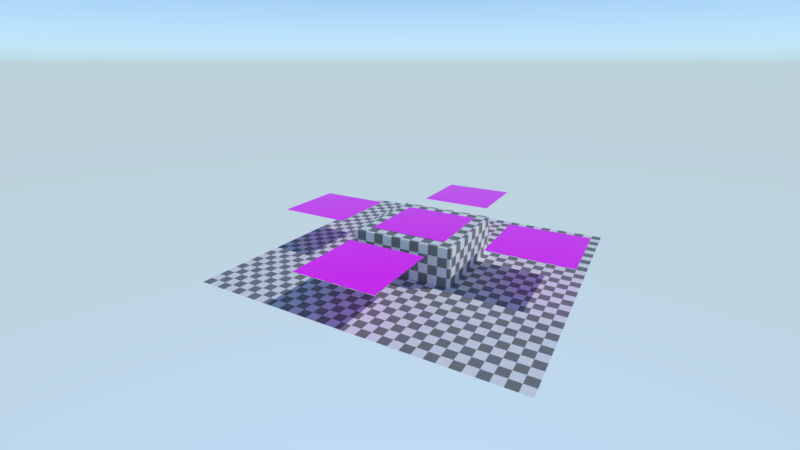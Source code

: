 # Source: material_billboard.blend  (saved by Blender 2.93.20; exported with 4.5.12 LTS)
import bpy
from mathutils import Matrix  # noqa: F401  (used for matrix-valued properties, if any)

bpy.ops.wm.read_factory_settings(use_empty=True)
scene = bpy.context.scene
scene.name = 'Scene'

# ---- collections
col_collection_1 = bpy.data.collections.new('Collection 1'); scene.collection.children.link(col_collection_1)
col_bunny = bpy.data.collections.new('Bunny'); scene.collection.children.link(col_bunny)

# ---- images (referenced by path relative to the original .blend; pixels are not part of the script)
import os
ASSET_DIR = os.environ.get("B2B_ASSET_DIR", "")  # directory of the original .blend (textures are referenced by path, not embedded)
HERE = os.path.dirname(os.path.abspath(__file__))  # packed textures are extracted next to this script under _unpacked/

def load_image(name, relpath, width, height, colorspace="sRGB"):
    """Load a texture the original file referenced (path relative to the .blend, or extracted next to this script)."""
    p = next((c for c in (os.path.join(HERE, relpath), os.path.join(ASSET_DIR, relpath)) if relpath and os.path.exists(c)), "")
    if p:
        img = bpy.data.images.load(p, check_existing=True)
        img.name = name
    else:  # same state as the original file: an image datablock whose file is absent (Cycles renders it pink)
        img = bpy.data.images.new(name, width, height)
        img.source = "FILE"
        img.filepath = "//" + (relpath or name)
    img.colorspace_settings.name = colorspace
    return img
img_bunny_png = load_image('bunny.png', 'bunny.png', 1024, 1024, 'sRGB')

# ---- materials (node trees are filled in below, after node groups)
mat_checker = bpy.data.materials.new('Checker')
mat_checker.use_transparent_shadow = False
mat_bunny = bpy.data.materials.new('Bunny')
mat_bunny.alpha_threshold = 0.0
mat_bunny.use_transparent_shadow = False
mat_bunny.roughness = 0.5
mat_bunny.line_color = (0.0, 0.0, 0.0, 1.0)

# ---- node groups
ng_armory_pbr = bpy.data.node_groups.new('Armory PBR', 'ShaderNodeTree')
_s = ng_armory_pbr.interface.new_socket(name='Surface', in_out='OUTPUT', socket_type='NodeSocketShader')
_s = ng_armory_pbr.interface.new_socket(name='Displacement', in_out='OUTPUT', socket_type='NodeSocketFloat')
_s = ng_armory_pbr.interface.new_socket(name='Base Color', in_out='INPUT', socket_type='NodeSocketColor')
_s.default_value = (0.8, 0.8, 0.8, 1.0)
_s = ng_armory_pbr.interface.new_socket(name='Opacity', in_out='INPUT', socket_type='NodeSocketFloat')
_s.default_value = 1.0
_s.min_value = 0.0
_s.max_value = 1.0
_s = ng_armory_pbr.interface.new_socket(name='Occlusion', in_out='INPUT', socket_type='NodeSocketFloat')
_s.default_value = 1.0
_s.min_value = 0.0
_s.max_value = 1.0
_s = ng_armory_pbr.interface.new_socket(name='Roughness', in_out='INPUT', socket_type='NodeSocketFloat')
_s.default_value = 0.1
_s.min_value = 0.0
_s.max_value = 1.0
_s = ng_armory_pbr.interface.new_socket(name='Metallic', in_out='INPUT', socket_type='NodeSocketFloat')
_s.min_value = 0.0
_s.max_value = 1.0
_s = ng_armory_pbr.interface.new_socket(name='Normal Map', in_out='INPUT', socket_type='NodeSocketColor')
_s.default_value = (0.5, 0.5, 1.0, 1.0)
_s = ng_armory_pbr.interface.new_socket(name='Emission', in_out='INPUT', socket_type='NodeSocketFloat')
_s.min_value = 0.0
_s.max_value = 100.0
_s = ng_armory_pbr.interface.new_socket(name='Height', in_out='INPUT', socket_type='NodeSocketFloat')
_s.min_value = 0.0
_s.max_value = 1.0
_s = ng_armory_pbr.interface.new_socket(name='Subsurface', in_out='INPUT', socket_type='NodeSocketFloat')
_s.min_value = 0.0
_s.max_value = 1.0
_N = ng_armory_pbr.nodes; _L = ng_armory_pbr.links
n0 = _N.new('ShaderNodeMix'); n0.name = 'Mix'; n0.location = (-970, 21)
n0.data_type = 'RGBA'
n0.blend_type = 'MULTIPLY'
n0.inputs[0].default_value = 1.0
n1 = _N.new('NodeGroupInput'); n1.name = 'Group Input'; n1.location = (-1317, -92)
n1.width = 152
n2 = _N.new('ShaderNodeMixShader'); n2.name = 'Mix Shader'; n2.location = (-438, -318)
n3 = _N.new('ShaderNodeEmission'); n3.name = 'Emission'; n3.location = (-721, -589)
n4 = _N.new('ShaderNodeBsdfPrincipled'); n4.name = 'Principled BSDF'; n4.location = (-744, -47)
n4.width = 185
n4.subsurface_method = 'BURLEY'
n4.inputs[3].default_value = 1.45
n4.inputs[8].default_value = 1.0
n4.inputs[9].default_value = (1.0, 1.0, 1.0)
n4.inputs[27].default_value = (0.0, 0.0, 0.0, 1.0)
n4.inputs[28].default_value = 1.0
n5 = _N.new('ShaderNodeNormalMap'); n5.name = 'Normal Map'; n5.location = (-1079, -425)
n6 = _N.new('NodeGroupOutput'); n6.name = 'Group Output'; n6.location = (-21, -242)
n6.width = 158
n7 = _N.new('ShaderNodeMixShader'); n7.name = 'Mix Shader.001'; n7.location = (-255, -71)
n8 = _N.new('ShaderNodeBsdfTransparent'); n8.name = 'Transparent BSDF'; n8.location = (-444, -142)
n9 = _N.new('ShaderNodeMix'); n9.name = 'Mix.001'; n9.location = (-914, -167)
n9.data_type = 'RGBA'
n9.inputs[7].default_value = (0.7, 0.1, 0.1, 1.0)
_L.new(n1.outputs[3], n4.inputs[2])
_L.new(n1.outputs[4], n4.inputs[1])
_L.new(n1.outputs[7], n6.inputs[1])
_L.new(n1.outputs[2], n0.inputs[7])
_L.new(n1.outputs[0], n0.inputs[6])
_L.new(n1.outputs[6], n2.inputs[0])
_L.new(n1.outputs[0], n3.inputs[0])
_L.new(n3.outputs[0], n2.inputs[2])
_L.new(n4.outputs[0], n2.inputs[1])
_L.new(n1.outputs[5], n5.inputs[1])
_L.new(n5.outputs[0], n4.inputs[5])
_L.new(n1.outputs[1], n7.inputs[0])
_L.new(n8.outputs[0], n7.inputs[1])
_L.new(n2.outputs[0], n7.inputs[2])
_L.new(n7.outputs[0], n6.inputs[0])
_L.new(n0.outputs[2], n9.inputs[6])
_L.new(n1.outputs[8], n9.inputs[0])
_L.new(n1.outputs[8], n4.inputs[10])
_L.new(n9.outputs[2], n4.inputs[0])
n6.is_active_output = True

# ---- material node trees
mat_checker.use_nodes = True; mat_checker.node_tree.nodes.clear()
_N = mat_checker.node_tree.nodes; _L = mat_checker.node_tree.links
n0 = _N.new('ShaderNodeBsdfPrincipled'); n0.name = 'Principled BSDF'; n0.location = (10, 300)
n0.distribution = 'GGX'
n0.subsurface_method = 'BURLEY'
n0.inputs[3].default_value = 1.45
n0.inputs[27].default_value = (0.0, 0.0, 0.0, 1.0)
n0.inputs[28].default_value = 1.0
n1 = _N.new('ShaderNodeOutputMaterial'); n1.name = 'Material Output'; n1.location = (300, 300)
n2 = _N.new('ShaderNodeTexChecker'); n2.name = 'Checker Texture'; n2.location = (-184, 217)
n2.inputs[3].default_value = 4.0
n3 = _N.new('ShaderNodeTexCoord'); n3.name = 'Texture Coordinate'; n3.location = (-380, 220)
_L.new(n0.outputs[0], n1.inputs[0])
_L.new(n2.outputs[0], n0.inputs[0])
_L.new(n3.outputs[3], n2.inputs[0])
n1.is_active_output = True
mat_bunny.use_nodes = True; mat_bunny.node_tree.nodes.clear()
_N = mat_bunny.node_tree.nodes; _L = mat_bunny.node_tree.links
n0 = _N.new('ShaderNodeOutputMaterial'); n0.name = 'Material Output'; n0.location = (300, 300)
n1 = _N.new('ShaderNodeTexImage'); n1.name = 'Image Texture'; n1.location = (-227, 306)
n1.width = 140
n1.image = img_bunny_png
n2 = _N.new('ShaderNodeGroup'); n2.name = 'Group'; n2.location = (55, 324)
n2.node_tree = ng_armory_pbr
n2.inputs[2].default_value = 1.0
n2.inputs[3].default_value = 0.1
n2.inputs[4].default_value = 0.0
n2.inputs[5].default_value = (0.5, 0.5, 1.0, 1.0)
n2.inputs[6].default_value = 0.0
n2.inputs[7].default_value = 0.0
n2.inputs[8].default_value = 0.0
_L.new(n1.outputs[0], n2.inputs[0])
_L.new(n1.outputs[1], n2.inputs[1])
_L.new(n2.outputs[0], n0.inputs[0])
n0.is_active_output = True

# ---- world
world_world = bpy.data.worlds.new('World'); scene.world = world_world
world_world.use_nodes = True; world_world.node_tree.nodes.clear()
_N = world_world.node_tree.nodes; _L = world_world.node_tree.links
n0 = _N.new('ShaderNodeOutputWorld'); n0.name = 'World Output'; n0.location = (300, 300)
n1 = _N.new('ShaderNodeBackground'); n1.name = 'Background'; n1.location = (10, 300)
n1.inputs[1].default_value = 2.0
n2 = _N.new('ShaderNodeTexSky'); n2.name = 'Sky Texture'; n2.location = (-190, 280)
n2.sky_type = 'HOSEK_WILKIE'
n2.turbidity = 1.0
n2.ground_albedo = 1.0
n2.sun_elevation = 1.571
_L.new(n1.outputs[0], n0.inputs[0])
_L.new(n2.outputs[0], n1.inputs[0])
n0.is_active_output = True
world_world.color = (0.05088, 0.05088, 0.05088)
world_world.use_sun_shadow = False
world_world.sun_shadow_jitter_overblur = 0.0
world_world.cycles.sampling_method = 'MANUAL'

# ---- cameras
cam_camera = bpy.data.cameras.new('Camera')
cam_camera.lens = 20.0

# ---- lights
light_sun = bpy.data.lights.new('Sun', 'SUN')
light_sun.transmission_factor = 0.0
light_sun.energy = 2.0
light_sun.shadow_soft_size = 0.125

# ---- meshes
me_plane = bpy.data.meshes.new('Plane')
me_plane.from_pydata([(-4.0, -4.0, 0.0), (4.0, -4.0, 0.0), (-4.0, 4.0, 0.0), (4.0, 4.0, 0.0), (-4.0, 1.333, 0.0), (-4.0, -1.333, 0.0), (-1.333, -4.0, 0.0), (1.333, -4.0, 0.0), (4.0, -1.333, 0.0), (4.0, 1.333, 0.0), (1.333, 4.0, 0.0), (-1.333, 4.0, 0.0), (-1.333, -1.333, 0.0), (-1.333, 1.333, 0.0), (1.333, -1.333, 0.0), (1.333, 1.333, 0.0), (-1.333, -1.333, 1.0), (-1.333, 1.333, 1.0), (1.333, -1.333, 1.0), (1.333, 1.333, 1.0)], [], [(15, 9, 3, 10), (4, 13, 11, 2), (13, 15, 10, 11), (0, 6, 12, 5), (5, 12, 13, 4), (6, 7, 14, 12), (12, 14, 18, 16), (7, 1, 8, 14), (14, 8, 9, 15), (16, 18, 19, 17), (13, 12, 16, 17), (15, 13, 17, 19), (14, 15, 19, 18)])
_uv = me_plane.uv_layers.new(name='UVMap')
_uv.uv.foreach_set('vector', [0.6667, 0.6667, 1.0, 0.6667, 1.0, 1.0, 0.6667, 1.0, 0.0, 0.6667, 0.3333, 0.6667, 0.3333, 1.0, 0.0, 1.0, 0.3333, 0.6667, 0.6667, 0.6667, 0.6667, 1.0, 0.3333, 1.0, 0.0, 0.0, 0.3333, 0.0, 0.3333, 0.3333, 0.0, 0.3333, 0.0, 0.3333, 0.3333, 0.3333, 0.3333, 0.6667, 0.0, 0.6667, 0.3333, 0.0, 0.6667, 0.0, 0.6667, 0.3333, 0.3333, 0.3333, 0.3333, 0.3333, 0.6667, 0.3333, 0.6667, 0.3333, 0.3333, 0.3333, 0.6667, 0.0, 1.0, 0.0, 1.0, 0.3333, 0.6667, 0.3333, 0.6667, 0.3333, 1.0, 0.3333, 1.0, 0.6667, 0.6667, 0.6667, 0.3333, 0.3333, 0.6667, 0.3333, 0.6667, 0.6667, 0.3333, 0.6667, 0.3333, 0.6667, 0.3333, 0.3333, 0.3333, 0.3333, 0.3333, 0.6667, 0.6667, 0.6667, 0.3333, 0.6667, 0.3333, 0.6667, 0.6667, 0.6667, 0.6667, 0.3333, 0.6667, 0.6667, 0.6667, 0.6667, 0.6667, 0.3333])
me_plane.materials.append(mat_checker)
me_plane.use_remesh_fix_poles = True
me_plane.use_remesh_preserve_attributes = False
me_plane.update()
me_bunny = bpy.data.meshes.new('Bunny')
me_bunny.from_pydata([(-1.0, -1.0, 0.0), (1.0, -1.0, 0.0), (-1.0, 1.0, 0.0), (1.0, 1.0, 0.0)], [], [(0, 1, 3, 2)])
_uv = me_bunny.uv_layers.new(name='UVMap')
_uv.uv.foreach_set('vector', [0.0, 0.0, 1.0, 0.0, 1.0, 1.0, 0.0, 1.0])
me_bunny.materials.append(mat_bunny)
me_bunny.use_remesh_fix_poles = True
me_bunny.use_remesh_preserve_attributes = False
me_bunny.update()

# ---- objects
ob_sun = bpy.data.objects.new('Sun', light_sun)
ob_camera = bpy.data.objects.new('Camera', cam_camera)
ob_plane = bpy.data.objects.new('Plane', me_plane)
ob_bunny_001 = bpy.data.objects.new('Bunny.001', None)
ob_bunny_002 = bpy.data.objects.new('Bunny.002', None)
ob_bunny_003 = bpy.data.objects.new('Bunny.003', None)
ob_bunny_004 = bpy.data.objects.new('Bunny.004', None)
ob_bunny = bpy.data.objects.new('Bunny', me_bunny)

# ---- transforms, parenting, visibility, modifiers, constraints
ob_sun.location = (0.0, 0.0, 10.0)
ob_sun.rotation_euler = (0.0, 0.7854, 0.5236)
ob_sun.lineart.crease_threshold = 0.0
ob_camera.location = (5.0, -10.0, 5.0)
ob_camera.rotation_euler = (1.222, -0.0, 0.5236)
ob_plane.location = (0.0, 0.0, 0.0)
ob_bunny_001.location = (0.0, 3.0, 0.0)
ob_bunny_001.instance_type = 'COLLECTION'
ob_bunny_002.location = (3.0, 0.0, 0.0)
ob_bunny_002.instance_type = 'COLLECTION'
ob_bunny_003.location = (0.0, -3.0, 0.0)
ob_bunny_003.instance_type = 'COLLECTION'
ob_bunny_004.location = (-3.0, 0.0, 0.0)
ob_bunny_004.instance_type = 'COLLECTION'
ob_bunny.location = (0.0, 0.0, 1.01)
ob_bunny.show_wire = True
ob_bunny_001.instance_collection = col_bunny
ob_bunny_002.instance_collection = col_bunny
ob_bunny_003.instance_collection = col_bunny
ob_bunny_004.instance_collection = col_bunny

# ---- collection membership
scene.collection.objects.link(ob_sun)
scene.collection.objects.link(ob_camera)
scene.collection.objects.link(ob_plane)
scene.collection.objects.link(ob_bunny_001)
scene.collection.objects.link(ob_bunny_002)
scene.collection.objects.link(ob_bunny_003)
scene.collection.objects.link(ob_bunny_004)
col_bunny.objects.link(ob_bunny)

# ---- scene / render settings (as saved in the file)
scene.camera = ob_camera
scene.frame_start = 1; scene.frame_end = 250; scene.frame_set(1)
scene.render.engine = 'BLENDER_EEVEE_NEXT'
scene.render.resolution_percentage = 50
scene.render.dither_intensity = 0.0
scene.render.motion_blur_shutter = 1.0
scene.cycles.use_denoising = False
scene.cycles.samples = 128
scene.cycles.sampling_pattern = 'TABULATED_SOBOL'
scene.cycles.use_adaptive_sampling = False
scene.cycles.use_light_tree = False
scene.view_settings.view_transform = 'Standard'
bpy.context.view_layer.update()
